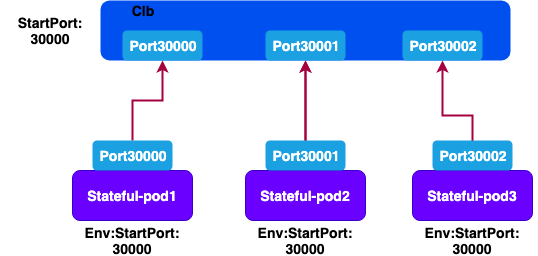

The diagram above was exported from draw.io. Its source (the exported page's mxGraphModel, read from the mxfile embedded in the PNG):
<mxGraphModel dx="1106" dy="805" grid="1" gridSize="10" guides="1" tooltips="1" connect="1" arrows="1" fold="1" page="1" pageScale="1" pageWidth="827" pageHeight="1169" math="0" shadow="0">
  <root>
    <mxCell id="0" />
    <mxCell id="1" parent="0" />
    <mxCell id="gROL4YR0u5UB5DPjfXFc-2" value="" style="rounded=1;whiteSpace=wrap;html=1;fillColor=#0050ef;strokeColor=none;fontColor=#ffffff;" vertex="1" parent="1">
      <mxGeometry x="208" y="220" width="410" height="60" as="geometry" />
    </mxCell>
    <mxCell id="gROL4YR0u5UB5DPjfXFc-13" style="edgeStyle=orthogonalEdgeStyle;rounded=0;orthogonalLoop=1;jettySize=auto;html=1;exitX=0.5;exitY=0;exitDx=0;exitDy=0;entryX=0.5;entryY=1;entryDx=0;entryDy=0;strokeColor=#A50040;fillColor=#d80073;strokeWidth=2;" edge="1" parent="1" source="gROL4YR0u5UB5DPjfXFc-17" target="gROL4YR0u5UB5DPjfXFc-6">
      <mxGeometry relative="1" as="geometry" />
    </mxCell>
    <mxCell id="gROL4YR0u5UB5DPjfXFc-3" value="Stateful-pod1" style="rounded=1;whiteSpace=wrap;html=1;fillColor=#6a00ff;strokeColor=#3700CC;fontColor=#ffffff;fontSize=14;fontStyle=1" vertex="1" parent="1">
      <mxGeometry x="180" y="390" width="120" height="50" as="geometry" />
    </mxCell>
    <mxCell id="gROL4YR0u5UB5DPjfXFc-14" style="edgeStyle=orthogonalEdgeStyle;rounded=0;orthogonalLoop=1;jettySize=auto;html=1;exitX=0.5;exitY=0;exitDx=0;exitDy=0;entryX=0.5;entryY=1;entryDx=0;entryDy=0;strokeColor=#A50040;strokeWidth=2;fillColor=#d80073;" edge="1" parent="1" source="gROL4YR0u5UB5DPjfXFc-4" target="gROL4YR0u5UB5DPjfXFc-7">
      <mxGeometry relative="1" as="geometry" />
    </mxCell>
    <mxCell id="gROL4YR0u5UB5DPjfXFc-4" value="Stateful-pod2" style="rounded=1;whiteSpace=wrap;html=1;fontSize=14;fontColor=#ffffff;fontStyle=1;strokeColor=#3700CC;fillColor=#6a00ff;" vertex="1" parent="1">
      <mxGeometry x="353" y="390" width="120" height="50" as="geometry" />
    </mxCell>
    <mxCell id="gROL4YR0u5UB5DPjfXFc-15" style="edgeStyle=orthogonalEdgeStyle;rounded=0;orthogonalLoop=1;jettySize=auto;html=1;exitX=0.5;exitY=0;exitDx=0;exitDy=0;entryX=0.5;entryY=1;entryDx=0;entryDy=0;strokeColor=#A50040;strokeWidth=2;fillColor=#d80073;" edge="1" parent="1" source="gROL4YR0u5UB5DPjfXFc-5" target="gROL4YR0u5UB5DPjfXFc-8">
      <mxGeometry relative="1" as="geometry" />
    </mxCell>
    <mxCell id="gROL4YR0u5UB5DPjfXFc-5" value="Stateful-pod3" style="rounded=1;whiteSpace=wrap;html=1;fontSize=14;fontColor=#ffffff;fontStyle=1;strokeColor=#3700CC;fillColor=#6a00ff;" vertex="1" parent="1">
      <mxGeometry x="520" y="390" width="120" height="50" as="geometry" />
    </mxCell>
    <mxCell id="gROL4YR0u5UB5DPjfXFc-6" value="Port30000" style="rounded=1;whiteSpace=wrap;html=1;fillColor=#1ba1e2;strokeColor=none;fontColor=#ffffff;fontSize=14;fontStyle=1" vertex="1" parent="1">
      <mxGeometry x="230" y="250" width="80" height="30" as="geometry" />
    </mxCell>
    <mxCell id="gROL4YR0u5UB5DPjfXFc-7" value="Port30001" style="rounded=1;whiteSpace=wrap;html=1;fontSize=14;fontColor=#ffffff;fontStyle=1;strokeColor=none;fillColor=#1ba1e2;" vertex="1" parent="1">
      <mxGeometry x="373" y="250" width="80" height="30" as="geometry" />
    </mxCell>
    <mxCell id="gROL4YR0u5UB5DPjfXFc-8" value="Port30002" style="rounded=1;whiteSpace=wrap;html=1;fontSize=14;fontColor=#ffffff;fontStyle=1;strokeColor=none;fillColor=#1ba1e2;" vertex="1" parent="1">
      <mxGeometry x="510" y="250" width="80" height="30" as="geometry" />
    </mxCell>
    <mxCell id="gROL4YR0u5UB5DPjfXFc-9" value="StartPort: 30000" style="text;html=1;strokeColor=none;fillColor=none;align=center;verticalAlign=middle;whiteSpace=wrap;rounded=0;fontStyle=1;fontSize=14;" vertex="1" parent="1">
      <mxGeometry x="108" y="240" width="100" height="20" as="geometry" />
    </mxCell>
    <mxCell id="gROL4YR0u5UB5DPjfXFc-10" value="Env:StartPort: 30000" style="text;html=1;strokeColor=none;fillColor=none;align=center;verticalAlign=middle;whiteSpace=wrap;rounded=0;fontSize=14;fontStyle=1;" vertex="1" parent="1">
      <mxGeometry x="175" y="450" width="130" height="20" as="geometry" />
    </mxCell>
    <mxCell id="gROL4YR0u5UB5DPjfXFc-11" value="Env:StartPort: 30000" style="text;html=1;strokeColor=none;fillColor=none;align=center;verticalAlign=middle;whiteSpace=wrap;rounded=0;fontSize=14;fontStyle=1;" vertex="1" parent="1">
      <mxGeometry x="348" y="450" width="130" height="20" as="geometry" />
    </mxCell>
    <mxCell id="gROL4YR0u5UB5DPjfXFc-12" value="Env:StartPort: 30000" style="text;html=1;strokeColor=none;fillColor=none;align=center;verticalAlign=middle;whiteSpace=wrap;rounded=0;fontSize=14;fontStyle=1;" vertex="1" parent="1">
      <mxGeometry x="515" y="450" width="130" height="20" as="geometry" />
    </mxCell>
    <mxCell id="gROL4YR0u5UB5DPjfXFc-16" value="Clb" style="text;html=1;strokeColor=none;fillColor=none;align=center;verticalAlign=middle;whiteSpace=wrap;rounded=0;fontStyle=1;fontSize=14;" vertex="1" parent="1">
      <mxGeometry x="230" y="220" width="40" height="20" as="geometry" />
    </mxCell>
    <mxCell id="gROL4YR0u5UB5DPjfXFc-17" value="Port30000" style="rounded=1;whiteSpace=wrap;html=1;fillColor=#1ba1e2;strokeColor=none;fontColor=#ffffff;fontSize=14;fontStyle=1" vertex="1" parent="1">
      <mxGeometry x="200" y="360" width="80" height="30" as="geometry" />
    </mxCell>
    <mxCell id="gROL4YR0u5UB5DPjfXFc-18" style="edgeStyle=orthogonalEdgeStyle;rounded=0;orthogonalLoop=1;jettySize=auto;html=1;exitX=0.5;exitY=0;exitDx=0;exitDy=0;entryX=0.5;entryY=1;entryDx=0;entryDy=0;strokeColor=#A50040;fillColor=#d80073;strokeWidth=2;" edge="1" parent="1" source="gROL4YR0u5UB5DPjfXFc-3" target="gROL4YR0u5UB5DPjfXFc-17">
      <mxGeometry relative="1" as="geometry">
        <mxPoint x="240" y="390" as="sourcePoint" />
        <mxPoint x="270" y="280" as="targetPoint" />
      </mxGeometry>
    </mxCell>
    <mxCell id="gROL4YR0u5UB5DPjfXFc-20" value="" style="edgeStyle=orthogonalEdgeStyle;rounded=0;orthogonalLoop=1;jettySize=auto;html=1;strokeColor=#A50040;strokeWidth=2;fontSize=11;fillColor=#d80073;" edge="1" parent="1" source="gROL4YR0u5UB5DPjfXFc-19" target="gROL4YR0u5UB5DPjfXFc-7">
      <mxGeometry relative="1" as="geometry" />
    </mxCell>
    <mxCell id="gROL4YR0u5UB5DPjfXFc-19" value="Port30001" style="rounded=1;whiteSpace=wrap;html=1;fontSize=14;fontColor=#ffffff;fontStyle=1;strokeColor=none;fillColor=#1ba1e2;" vertex="1" parent="1">
      <mxGeometry x="373" y="360" width="80" height="30" as="geometry" />
    </mxCell>
    <mxCell id="gROL4YR0u5UB5DPjfXFc-21" value="Port30002" style="rounded=1;whiteSpace=wrap;html=1;fontSize=14;fontColor=#ffffff;fontStyle=1;strokeColor=none;fillColor=#1ba1e2;" vertex="1" parent="1">
      <mxGeometry x="540" y="360" width="80" height="30" as="geometry" />
    </mxCell>
  </root>
</mxGraphModel>